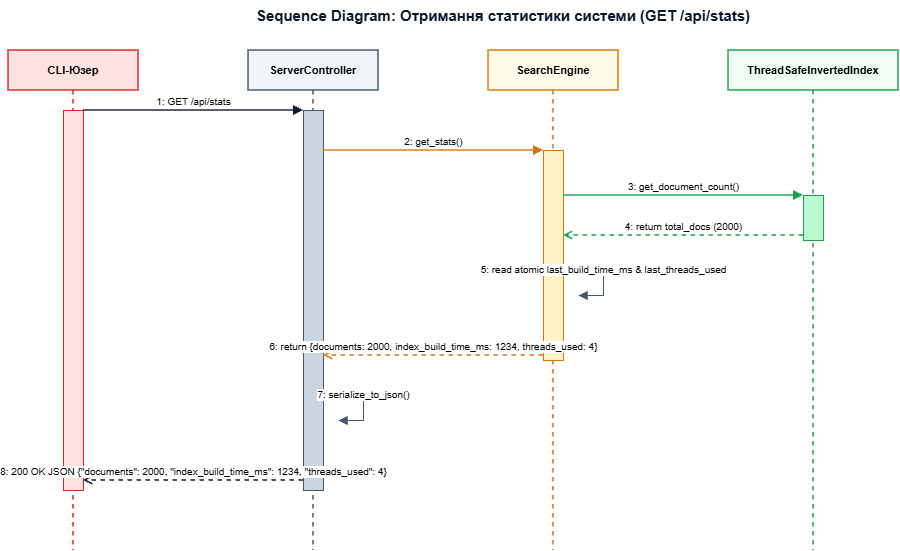

The diagram above was exported from draw.io. Its source (the exported page's mxGraphModel, read from the mxfile embedded in the PNG):
<mxGraphModel dx="1157" dy="592" grid="1" gridSize="10" guides="1" tooltips="1" connect="1" arrows="1" fold="1" page="1" pageScale="1" pageWidth="1150" pageHeight="800" math="0" shadow="0">
  <root>
    <mxCell id="0" />
    <mxCell id="1" parent="0" />
    <mxCell id="title" parent="1" style="text;html=1;strokeColor=none;fillColor=none;align=center;verticalAlign=middle;whiteSpace=wrap;rounded=0;fontSize=15;fontStyle=1;fontColor=#0f172a;" value="Sequence Diagram: Отримання статистики системи (GET /api/stats)" vertex="1">
      <mxGeometry height="30" width="550" x="280" y="20" as="geometry" />
    </mxCell>
    <mxCell id="ll_client" parent="1" style="shape=umlLifeline;perimeter=lifelinePerimeter;whiteSpace=wrap;html=1;container=1;collapsible=0;recursiveResize=0;outlineConnect=0;fillColor=#fee2e2;strokeColor=#dc2626;strokeWidth=1.5;fontStyle=1;fontSize=11;size=40;" value="CLI-Юзер" vertex="1">
      <mxGeometry height="500" width="130" x="60" y="70" as="geometry" />
    </mxCell>
    <mxCell id="act_client" parent="ll_client" style="html=1;points=[];perimeter=orthogonalPerimeter;fillColor=#fee2e2;strokeColor=#dc2626;" value="" vertex="1">
      <mxGeometry height="380" width="20" x="55" y="60" as="geometry" />
    </mxCell>
    <mxCell id="ll_ctrl" parent="1" style="shape=umlLifeline;perimeter=lifelinePerimeter;whiteSpace=wrap;html=1;container=1;collapsible=0;recursiveResize=0;outlineConnect=0;fillColor=#f1f5f9;strokeColor=#475569;strokeWidth=1.5;fontStyle=1;fontSize=11;size=40;" value="ServerController" vertex="1">
      <mxGeometry height="500" width="130" x="300" y="70" as="geometry" />
    </mxCell>
    <mxCell id="act_ctrl" parent="ll_ctrl" style="html=1;points=[];perimeter=orthogonalPerimeter;fillColor=#cbd5e1;strokeColor=#475569;" value="" vertex="1">
      <mxGeometry height="380" width="20" x="55" y="60" as="geometry" />
    </mxCell>
    <mxCell id="ll_eng" parent="1" style="shape=umlLifeline;perimeter=lifelinePerimeter;whiteSpace=wrap;html=1;container=1;collapsible=0;recursiveResize=0;outlineConnect=0;fillColor=#fffbeb;strokeColor=#d97706;strokeWidth=1.5;fontStyle=1;fontSize=11;size=40;" value="SearchEngine" vertex="1">
      <mxGeometry height="500" width="130" x="540" y="70" as="geometry" />
    </mxCell>
    <mxCell id="act_eng" parent="ll_eng" style="html=1;points=[];perimeter=orthogonalPerimeter;fillColor=#fef3c7;strokeColor=#d97706;" value="" vertex="1">
      <mxGeometry height="210" width="20" x="55" y="100" as="geometry" />
    </mxCell>
    <mxCell id="ll_index" parent="1" style="shape=umlLifeline;perimeter=lifelinePerimeter;whiteSpace=wrap;html=1;container=1;collapsible=0;recursiveResize=0;outlineConnect=0;fillColor=#f0fdf4;strokeColor=#16a34a;strokeWidth=1.5;fontStyle=1;fontSize=11;size=40;" value="ThreadSafeInvertedIndex" vertex="1">
      <mxGeometry height="500" width="170" x="780" y="70" as="geometry" />
    </mxCell>
    <mxCell id="act_idx" parent="ll_index" style="html=1;points=[];perimeter=orthogonalPerimeter;fillColor=#bbf7d0;strokeColor=#16a34a;" value="" vertex="1">
      <mxGeometry height="45" width="20" x="75" y="145" as="geometry" />
    </mxCell>
    <mxCell id="msg1" edge="1" parent="1" style="html=1;verticalAlign=bottom;endArrow=block;rounded=0;strokeColor=#0f172a;strokeWidth=1.5;fontSize=10;" value="1: GET /api/stats">
      <mxGeometry relative="1" as="geometry">
        <mxPoint x="135" y="130" as="sourcePoint" />
        <mxPoint x="355" y="130" as="targetPoint" />
      </mxGeometry>
    </mxCell>
    <mxCell id="msg2" edge="1" parent="1" style="html=1;verticalAlign=bottom;endArrow=block;rounded=0;strokeColor=#d97706;strokeWidth=1.5;fontSize=10;" value="2: get_stats()">
      <mxGeometry relative="1" as="geometry">
        <mxPoint x="375" y="170" as="sourcePoint" />
        <mxPoint x="595" y="170" as="targetPoint" />
      </mxGeometry>
    </mxCell>
    <mxCell id="msg3" edge="1" parent="1" style="html=1;verticalAlign=bottom;endArrow=block;rounded=0;strokeColor=#16a34a;strokeWidth=1.5;fontSize=10;" value="3: get_document_count()">
      <mxGeometry relative="1" as="geometry">
        <mxPoint x="615" y="215" as="sourcePoint" />
        <mxPoint x="855" y="215" as="targetPoint" />
      </mxGeometry>
    </mxCell>
    <mxCell id="msg4" edge="1" parent="1" style="html=1;verticalAlign=bottom;endArrow=open;dashed=1;rounded=0;strokeColor=#16a34a;strokeWidth=1.5;fontSize=10;" value="4: return total_docs (2000)">
      <mxGeometry relative="1" as="geometry">
        <mxPoint x="855" y="255" as="sourcePoint" />
        <mxPoint x="615" y="255" as="targetPoint" />
      </mxGeometry>
    </mxCell>
    <mxCell id="msg5" edge="1" parent="1" style="html=1;verticalAlign=bottom;endArrow=block;rounded=0;strokeColor=#475569;strokeWidth=1.2;fontSize=10;" value="5: read atomic last_build_time_ms &amp; last_threads_used">
      <mxGeometry relative="1" as="geometry">
        <Array as="points">
          <mxPoint x="655" y="295" />
          <mxPoint x="655" y="315" />
        </Array>
        <mxPoint x="615" y="295" as="sourcePoint" />
        <mxPoint x="630" y="315" as="targetPoint" />
      </mxGeometry>
    </mxCell>
    <mxCell id="msg6" edge="1" parent="1" style="html=1;verticalAlign=bottom;endArrow=open;dashed=1;rounded=0;strokeColor=#d97706;strokeWidth=1.5;fontSize=10;" value="6: return {documents: 2000, index_build_time_ms: 1234, threads_used: 4}">
      <mxGeometry relative="1" as="geometry">
        <mxPoint x="595" y="375" as="sourcePoint" />
        <mxPoint x="375" y="375" as="targetPoint" />
      </mxGeometry>
    </mxCell>
    <mxCell id="msg7" edge="1" parent="1" style="html=1;verticalAlign=bottom;endArrow=block;rounded=0;strokeColor=#475569;strokeWidth=1.2;fontSize=10;" value="7: serialize_to_json()">
      <mxGeometry relative="1" as="geometry">
        <Array as="points">
          <mxPoint x="415" y="420" />
          <mxPoint x="415" y="440" />
        </Array>
        <mxPoint x="375" y="420" as="sourcePoint" />
        <mxPoint x="390" y="440" as="targetPoint" />
      </mxGeometry>
    </mxCell>
    <mxCell id="msg8" edge="1" parent="1" style="html=1;verticalAlign=bottom;endArrow=open;dashed=1;rounded=0;strokeColor=#0f172a;strokeWidth=1.5;fontSize=10;" value="8: 200 OK JSON {&quot;documents&quot;: 2000, &quot;index_build_time_ms&quot;: 1234, &quot;threads_used&quot;: 4}">
      <mxGeometry relative="1" as="geometry">
        <mxPoint x="355" y="500" as="sourcePoint" />
        <mxPoint x="135" y="500" as="targetPoint" />
      </mxGeometry>
    </mxCell>
  </root>
</mxGraphModel>